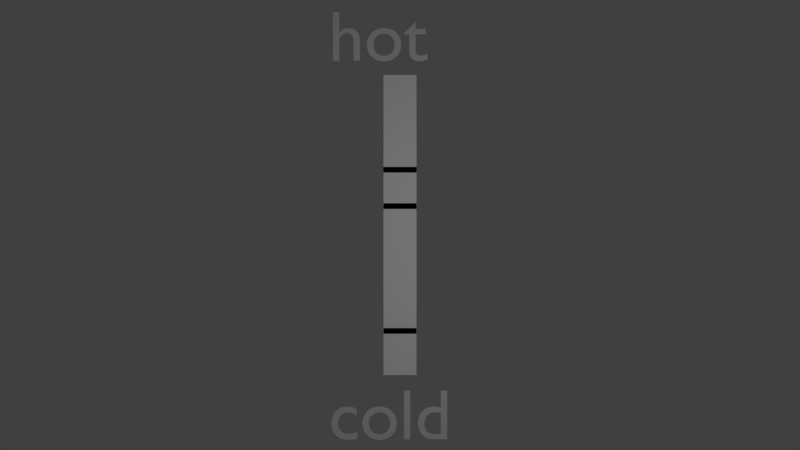 # Source: oop-blender-demo.blend  (saved by Blender 2.79.0; exported with 4.5.12 LTS)
import bpy
from mathutils import Matrix  # noqa: F401  (used for matrix-valued properties, if any)

bpy.ops.wm.read_factory_settings(use_empty=True)
scene = bpy.context.scene
scene.name = 'Scene'

# ---- collections
col_collection_10 = bpy.data.collections.new('Collection 10'); scene.collection.children.link(col_collection_10)

# ---- materials (node trees are filled in below, after node groups)
mat_some_002 = bpy.data.materials.new('some.002')
mat_some_002.alpha_threshold = 0.0
mat_some_002.use_transparent_shadow = False
mat_some_002.diffuse_color = (0.5645, 0.4179, 0.4326, 1.0)
mat_some_002.roughness = 0.5
mat_some_001 = bpy.data.materials.new('some.001')
mat_some_001.alpha_threshold = 0.0
mat_some_001.use_transparent_shadow = False
mat_some_001.diffuse_color = (0.6411, 0.04057, 0.4504, 1.0)
mat_some_001.roughness = 0.5
mat_some = bpy.data.materials.new('some')
mat_some.alpha_threshold = 0.0
mat_some.use_transparent_shadow = False
mat_some.diffuse_color = (0.9435, 0.1396, 0.4964, 1.0)
mat_some.roughness = 0.5
mat_kernel_color = bpy.data.materials.new('kernel_color')
mat_kernel_color.alpha_threshold = 0.0
mat_kernel_color.use_transparent_shadow = False
mat_kernel_color.diffuse_color = (1.0, 1.0, 1.0, 1.0)
mat_kernel_color.roughness = 0.5

# ---- material node trees

# ---- world
world_world = bpy.data.worlds.new('World'); scene.world = world_world
world_world.color = (0.05088, 0.05088, 0.05088)
world_world.use_sun_shadow = False
world_world.sun_shadow_jitter_overblur = 0.0
world_world.cycles.sampling_method = 'MANUAL'

# ---- cameras
cam_cam_010 = bpy.data.cameras.new('cam.010')
cam_cam_010.clip_end = 100.0
cam_cam_010.lens = 10.0
cam_cam_010.sensor_width = 32.0
cam_cam_010.sensor_height = 18.0
cam_cam_010.dof.focus_distance = 0.0
cam_cam_010.dof.aperture_fstop = 128.0
cam_cam_010.dof.aperture_blades = 6

# ---- lights
light_lampa_010 = bpy.data.lights.new('lampa.010', 'POINT')
light_lampa_010.transmission_factor = 0.0
light_lampa_010.energy = 100.0
light_lampa_010.shadow_buffer_clip_start = 0.5
light_lampa_010.shadow_soft_size = 0.1
light_lampa_010.shadow_maximum_resolution = 0.006
light_lampa_010.use_absolute_resolution = True

# ---- meshes
me_culture_2mesh = bpy.data.meshes.new('culture_2Mesh')
me_culture_2mesh.from_pydata([(-0.2, -0.2, 0.0), (0.2, -0.2, 0.0), (-0.2, 0.2, 0.0), (0.2, 0.2, 0.0)], [], [(0, 1, 3, 2)])
me_culture_2mesh.materials.append(mat_some_002)
me_culture_2mesh.use_remesh_preserve_volume = False
me_culture_2mesh.use_remesh_preserve_attributes = False
me_culture_2mesh.use_mirror_vertex_groups = False
me_culture_2mesh.update()
me_culture_1mesh = bpy.data.meshes.new('culture_1Mesh')
me_culture_1mesh.from_pydata([(-0.2, -0.2, 0.0), (0.2, -0.2, 0.0), (-0.2, 0.2, 0.0), (0.2, 0.2, 0.0)], [], [(0, 1, 3, 2)])
me_culture_1mesh.materials.append(mat_some_001)
me_culture_1mesh.use_remesh_preserve_volume = False
me_culture_1mesh.use_remesh_preserve_attributes = False
me_culture_1mesh.use_mirror_vertex_groups = False
me_culture_1mesh.update()
me_culture_0mesh = bpy.data.meshes.new('culture_0Mesh')
me_culture_0mesh.from_pydata([(-0.2, -0.2, 0.0), (0.2, -0.2, 0.0), (-0.2, 0.2, 0.0), (0.2, 0.2, 0.0)], [], [(0, 1, 3, 2)])
me_culture_0mesh.materials.append(mat_some)
me_culture_0mesh.use_remesh_preserve_volume = False
me_culture_0mesh.use_remesh_preserve_attributes = False
me_culture_0mesh.use_mirror_vertex_groups = False
me_culture_0mesh.update()
me_kernelmesh = bpy.data.meshes.new('kernelMesh')
me_kernelmesh.from_pydata([(-0.7, -0.7, 0.0), (0.7, -0.7, 0.0), (-0.7, 0.7, 0.0), (0.7, 0.7, 0.0)], [], [(0, 1, 3, 2)])
me_kernelmesh.materials.append(mat_kernel_color)
me_kernelmesh.use_remesh_preserve_volume = False
me_kernelmesh.use_remesh_preserve_attributes = False
me_kernelmesh.use_mirror_vertex_groups = False
me_kernelmesh.update()

# ---- curves / text
txt_text_022 = bpy.data.curves.new('Text.022', 'FONT')
txt_text_022.dimensions = '2D'
txt_text_022.body = 'cold'
txt_text_022.use_path_clamp = True
txt_text_022.bevel_resolution = 0
txt_text_021 = bpy.data.curves.new('Text.021', 'FONT')
txt_text_021.dimensions = '2D'
txt_text_021.body = 'hot'
txt_text_021.use_path_clamp = True
txt_text_021.bevel_resolution = 0

# ---- objects
ob_text_001 = bpy.data.objects.new('Text.001', txt_text_022)
ob_text = bpy.data.objects.new('Text', txt_text_021)
ob_culture_2 = bpy.data.objects.new('culture_2', me_culture_2mesh)
ob_culture_1 = bpy.data.objects.new('culture_1', me_culture_1mesh)
ob_culture_0 = bpy.data.objects.new('culture_0', me_culture_0mesh)
ob_kernel = bpy.data.objects.new('kernel', me_kernelmesh)
ob_kamerka = bpy.data.objects.new('Kamerka', cam_cam_010)
ob_lampika = bpy.data.objects.new('Lampika', light_lampa_010)

# ---- transforms, parenting, visibility, modifiers, constraints
ob_text_001.location = (-1.0, -3.0, 0.0)
ob_text_001.lineart.crease_threshold = 0.0
ob_text.location = (-1.0, 2.3, 0.0)
ob_text.lineart.crease_threshold = 0.0
ob_culture_2.location = (0.0, -1.483, 0.0)
ob_culture_2.scale = (1.2, 0.2, 0.0)
ob_culture_2.show_name = True
ob_culture_2.lineart.crease_threshold = 0.0
ob_culture_1.location = (0.0, 0.7739, 0.0)
ob_culture_1.scale = (1.2, 0.2, 0.0)
ob_culture_1.show_name = True
ob_culture_1.lineart.crease_threshold = 0.0
ob_culture_0.location = (0.0, 0.2644, 0.0)
ob_culture_0.scale = (1.2, 0.2, 0.0)
ob_culture_0.show_name = True
ob_culture_0.lineart.crease_threshold = 0.0
ob_kernel.location = (0.0, 0.0, 0.0)
ob_kernel.scale = (0.33, 3.0, 0.0)
ob_kernel.show_name = True
ob_kernel.lineart.crease_threshold = 0.0
ob_kamerka.location = (0.0, 0.0, 3.5)
ob_kamerka.lineart.crease_threshold = 0.0
ob_lampika.location = (1.0, 0.0, 4.5)
ob_lampika.lineart.crease_threshold = 0.0

# ---- collection membership
col_collection_10.objects.link(ob_text_001)
col_collection_10.objects.link(ob_text)
col_collection_10.objects.link(ob_culture_2)
col_collection_10.objects.link(ob_culture_1)
col_collection_10.objects.link(ob_culture_0)
col_collection_10.objects.link(ob_kernel)
col_collection_10.objects.link(ob_kamerka)
col_collection_10.objects.link(ob_lampika)

# ---- scene / render settings (as saved in the file)
scene.camera = ob_kamerka
scene.frame_start = 0; scene.frame_end = 17; scene.frame_set(16)
scene.render.engine = 'BLENDER_EEVEE_NEXT'
scene.render.resolution_percentage = 50
scene.render.dither_intensity = 0.0
scene.cycles.use_denoising = False
scene.cycles.samples = 128
scene.cycles.sampling_pattern = 'TABULATED_SOBOL'
scene.cycles.use_adaptive_sampling = False
scene.cycles.use_light_tree = False
scene.cycles.blur_glossy = 0.0
scene.cycles.sample_clamp_indirect = 0.0
scene.view_settings.view_transform = 'Standard'
bpy.context.view_layer.update()

